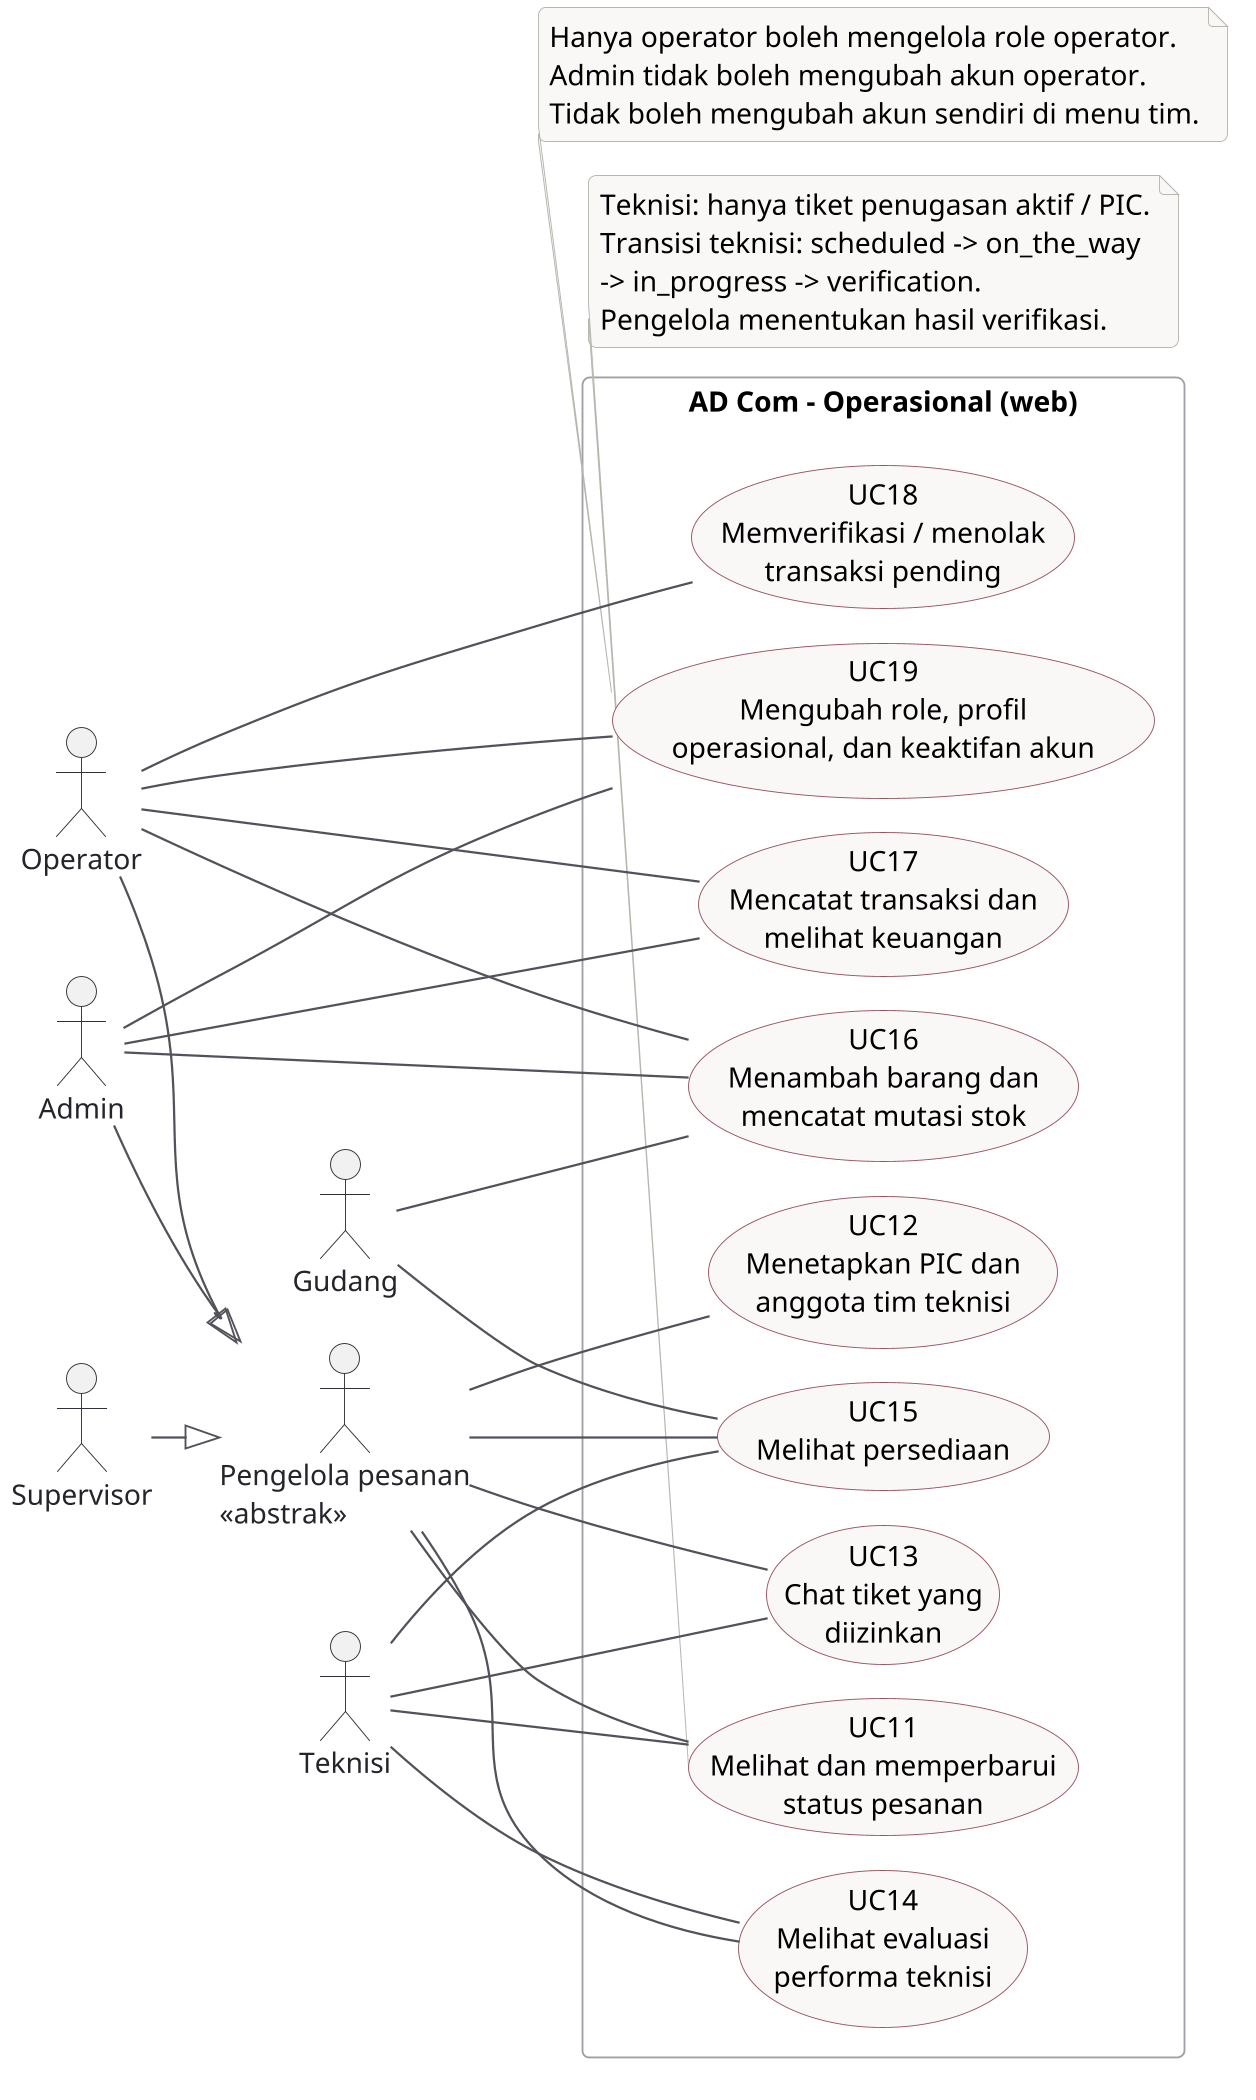

The diagram above was rendered by PlantUML. Its source (embedded in the PNG):
@startuml
!pragma layout smetana
!include theme.puml
left to right direction
actor "Pengelola pesanan\n<<abstrak>>" as Manager
actor "Operator" as Operator
actor "Admin" as Admin
actor "Supervisor" as Supervisor
actor "Teknisi" as Tech
actor "Gudang" as Stock
rectangle "AD Com - Operasional (web)" {
  usecase "UC11\nMelihat dan memperbarui\nstatus pesanan" as Orders
  usecase "UC12\nMenetapkan PIC dan\nanggota tim teknisi" as Assign
  usecase "UC13\nChat tiket yang\ndiizinkan" as Chat
  usecase "UC14\nMelihat evaluasi\nperforma teknisi" as Performance
  usecase "UC15\nMelihat persediaan" as ViewStock
  usecase "UC16\nMenambah barang dan\nmencatat mutasi stok" as ManageStock
  usecase "UC17\nMencatat transaksi dan\nmelihat keuangan" as Finance
  usecase "UC18\nMemverifikasi / menolak\ntransaksi pending" as Verify
  usecase "UC19\nMengubah role, profil\noperasional, dan keaktifan akun" as Team
}
Operator --|> Manager
Admin --|> Manager
Supervisor --|> Manager
Manager -- Orders
Manager -- Assign
Manager -- Chat
Manager -- Performance
Manager -- ViewStock
Tech -- Orders
Tech -- Chat
Tech -- Performance
Tech -- ViewStock
Stock -- ViewStock
Stock -- ManageStock
Admin -- ManageStock
Operator -- ManageStock
Admin -- Finance
Operator -- Finance
Operator -- Verify
Admin -- Team
Operator -- Team
note bottom of Orders
  Teknisi: hanya tiket penugasan aktif / PIC.
  Transisi teknisi: scheduled -> on_the_way
  -> in_progress -> verification.
  Pengelola menentukan hasil verifikasi.
end note
note bottom of Team
  Hanya operator boleh mengelola role operator.
  Admin tidak boleh mengubah akun operator.
  Tidak boleh mengubah akun sendiri di menu tim.
end note
@enduml